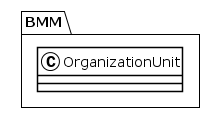

The diagram above was rendered by PlantUML. Its source (embedded in the PNG):
@startuml
!theme plain
package BMM {
class OrganizationUnit {
}
}
@enduml